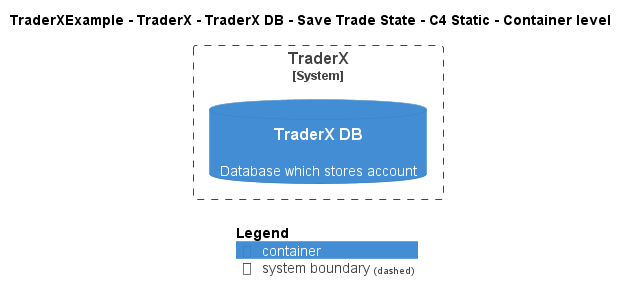

The diagram above was rendered by PlantUML. Its source (embedded in the PNG):
@startuml
!include ..\..\..\..\..\..\..\.c4s\C4_Container.puml

AddElementTag("c4interflow:lifecycle:new", $bgColor=green, $fontColor=#ffffff, $borderColor=green, $shadowing="False")
AddElementTag("c4interflow:lifecycle:changed", $bgColor=orange, $fontColor=#ffffff, $borderColor=orange, $shadowing="False")
AddElementTag("c4interflow:lifecycle:removed", $bgColor=red, $fontColor=#ffffff, $borderColor=red, $shadowing="False")

AddRelTag("c4interflow:lifecycle:new", $textColor=green, $lineColor=green)
AddRelTag("c4interflow:lifecycle:changed", $textColor=orange, $lineColor=orange)
AddRelTag("c4interflow:lifecycle:removed", $textColor=red, $lineColor=red)

SHOW_PERSON_PORTRAIT()
LAYOUT_TOP_DOWN()

skinparam linetype polyline

title TraderXExample - TraderX - TraderX DB - Save Trade State - C4 Static - Container level


System_Boundary(TraderXExample.SoftwareSystems.TraderX, "TraderX") {
    ContainerDb(TraderXExample.SoftwareSystems.TraderX.Containers.TraderXDB, "TraderX DB", "", "Database which stores account")
}



SHOW_LEGEND()
@enduml